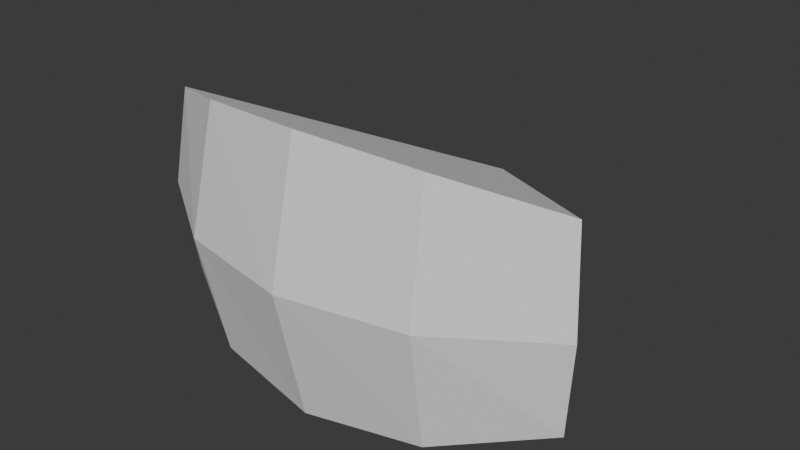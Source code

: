 # Source: guards_sighttrigger.blend  (saved by Blender 4.1.24; exported with 4.5.12 LTS)
import bpy
from mathutils import Matrix  # noqa: F401  (used for matrix-valued properties, if any)

bpy.ops.wm.read_factory_settings(use_empty=True)
scene = bpy.context.scene
scene.name = 'Scene'

# ---- collections
col_collection = bpy.data.collections.new('Collection'); scene.collection.children.link(col_collection)

# ---- world
world_world = bpy.data.worlds.new('World'); scene.world = world_world
world_world.use_nodes = True; world_world.node_tree.nodes.clear()
_N = world_world.node_tree.nodes; _L = world_world.node_tree.links
n0 = _N.new('ShaderNodeOutputWorld'); n0.name = 'World Output'; n0.location = (300, 300)
n1 = _N.new('ShaderNodeBackground'); n1.name = 'Background'; n1.location = (10, 300)
n1.inputs[0].default_value = (0.05088, 0.05088, 0.05088, 1.0)
_L.new(n1.outputs[0], n0.inputs[0])
n0.is_active_output = True
world_world.color = (0.05088, 0.05088, 0.05088)
world_world.use_sun_shadow = False
world_world.sun_shadow_jitter_overblur = 0.0

# ---- meshes
me_guards_sighttrigger = bpy.data.meshes.new('guards_sighttrigger')
me_guards_sighttrigger.from_pydata([(-1.167, -1.167, -0.5246), (-1.225, -1.225, 0.0), (-1.167, -1.167, 0.5246), (1.167, -1.167, 0.5246), (1.225, -1.225, 0.0), (1.167, -1.167, -0.5246), (0.6247, -1.463, -0.6725), (0.0, -1.566, -0.724), (-0.6247, -1.463, -0.6725), (0.6628, -1.6, 0.0), (0.0, -1.732, 0.0), (-0.6628, -1.6, 0.0), (0.6247, -1.463, 0.6725), (0.0, -1.566, 0.724), (-0.6247, -1.463, 0.6725), (0.0, 0.0, 0.0)], [], [(8, 11, 1, 0), (11, 14, 2, 1), (5, 4, 9, 6), (6, 9, 10, 7), (7, 10, 11, 8), (4, 3, 12, 9), (9, 12, 13, 10), (10, 13, 14, 11), (5, 6, 15), (2, 14, 15), (14, 13, 15), (8, 0, 15), (13, 12, 15), (7, 8, 15), (4, 5, 15), (1, 2, 15), (12, 3, 15), (6, 7, 15), (3, 4, 15), (0, 1, 15)])
_uv = me_guards_sighttrigger.uv_layers.new(name='UVMap')
_uv.uv.foreach_set('vector', [0.4375, 0.9375, 0.5, 0.9375, 0.5, 1.0, 0.4375, 1.0, 0.5, 0.9375, 0.5625, 0.9375, 0.5625, 1.0, 0.5, 1.0, 0.4375, 0.75, 0.5, 0.75, 0.5, 0.8125, 0.4375, 0.8125, 0.4375, 0.8125, 0.5, 0.8125, 0.5, 0.875, 0.4375, 0.875, 0.4375, 0.875, 0.5, 0.875, 0.5, 0.9375, 0.4375, 0.9375, 0.5, 0.75, 0.5625, 0.75, 0.5625, 0.8125, 0.5, 0.8125, 0.5, 0.8125, 0.5625, 0.8125, 0.5625, 0.875, 0.5, 0.875, 0.5, 0.875, 0.5625, 0.875, 0.5625, 0.9375, 0.5, 0.9375, 0.4375, 0.75, 0.4375, 0.8125, 0.4375, 0.75, 0.5625, 1.0, 0.5625, 0.9375, 0.5625, 1.0, 0.5625, 0.9375, 0.5625, 0.875, 0.5625, 0.9375, 0.4375, 0.9375, 0.4375, 1.0, 0.4375, 0.9375, 0.5625, 0.875, 0.5625, 0.8125, 0.5625, 0.875, 0.4375, 0.875, 0.4375, 0.9375, 0.4375, 0.875, 0.5, 0.75, 0.4375, 0.75, 0.5, 0.75, 0.5, 1.0, 0.5625, 1.0, 0.5, 1.0, 0.5625, 0.8125, 0.5625, 0.75, 0.5625, 0.8125, 0.4375, 0.8125, 0.4375, 0.875, 0.4375, 0.8125, 0.5625, 0.75, 0.5, 0.75, 0.5625, 0.75, 0.4375, 1.0, 0.5, 1.0, 0.4375, 1.0])
me_guards_sighttrigger.use_mirror_vertex_groups = False
me_guards_sighttrigger.update()

# ---- objects
ob_guards_sighttrigger = bpy.data.objects.new('guards_sighttrigger', me_guards_sighttrigger)

# ---- transforms, parenting, visibility, modifiers, constraints
ob_guards_sighttrigger.location = (0.0, 0.0, 0.0)
ob_guards_sighttrigger.lock_rotations_4d = False
ob_guards_sighttrigger.empty_display_type = 'ARROWS'
ob_guards_sighttrigger.lineart.crease_threshold = 0.0

# ---- collection membership
col_collection.objects.link(ob_guards_sighttrigger)

# ---- scene / render settings (as saved in the file)
scene.frame_start = 1; scene.frame_end = 250; scene.frame_set(1)
scene.render.engine = 'BLENDER_EEVEE_NEXT'
scene.cycles.sampling_pattern = 'TABULATED_SOBOL'
scene.eevee.ray_tracing_options.trace_max_roughness = 0.0
bpy.context.view_layer.update()

# ---- added for rendering (the .blend has no active camera and no usable light): camera, sun
cam_auto = bpy.data.cameras.new('AutoCamera')
cam_auto.lens = 50.0
cam_auto.sensor_width = 36.0
cam_auto.clip_end = 1000.0
ob_auto_camera = bpy.data.objects.new('AutoCamera', cam_auto)
scene.collection.objects.link(ob_auto_camera)
ob_auto_camera.location = (3.08211, -4.56455, 2.46568)
ob_auto_camera.rotation_euler = (1.09748, -7.21219e-08, 0.694738)
scene.camera = ob_auto_camera
light_auto_sun = bpy.data.lights.new('AutoSun', 'SUN')
light_auto_sun.energy = 3.0
light_auto_sun.angle = 0.0523599
ob_auto_sun = bpy.data.objects.new('AutoSun', light_auto_sun)
scene.collection.objects.link(ob_auto_sun)
ob_auto_sun.rotation_euler = (0.872665, 0.174533, 0.523599)
bpy.context.view_layer.update()
